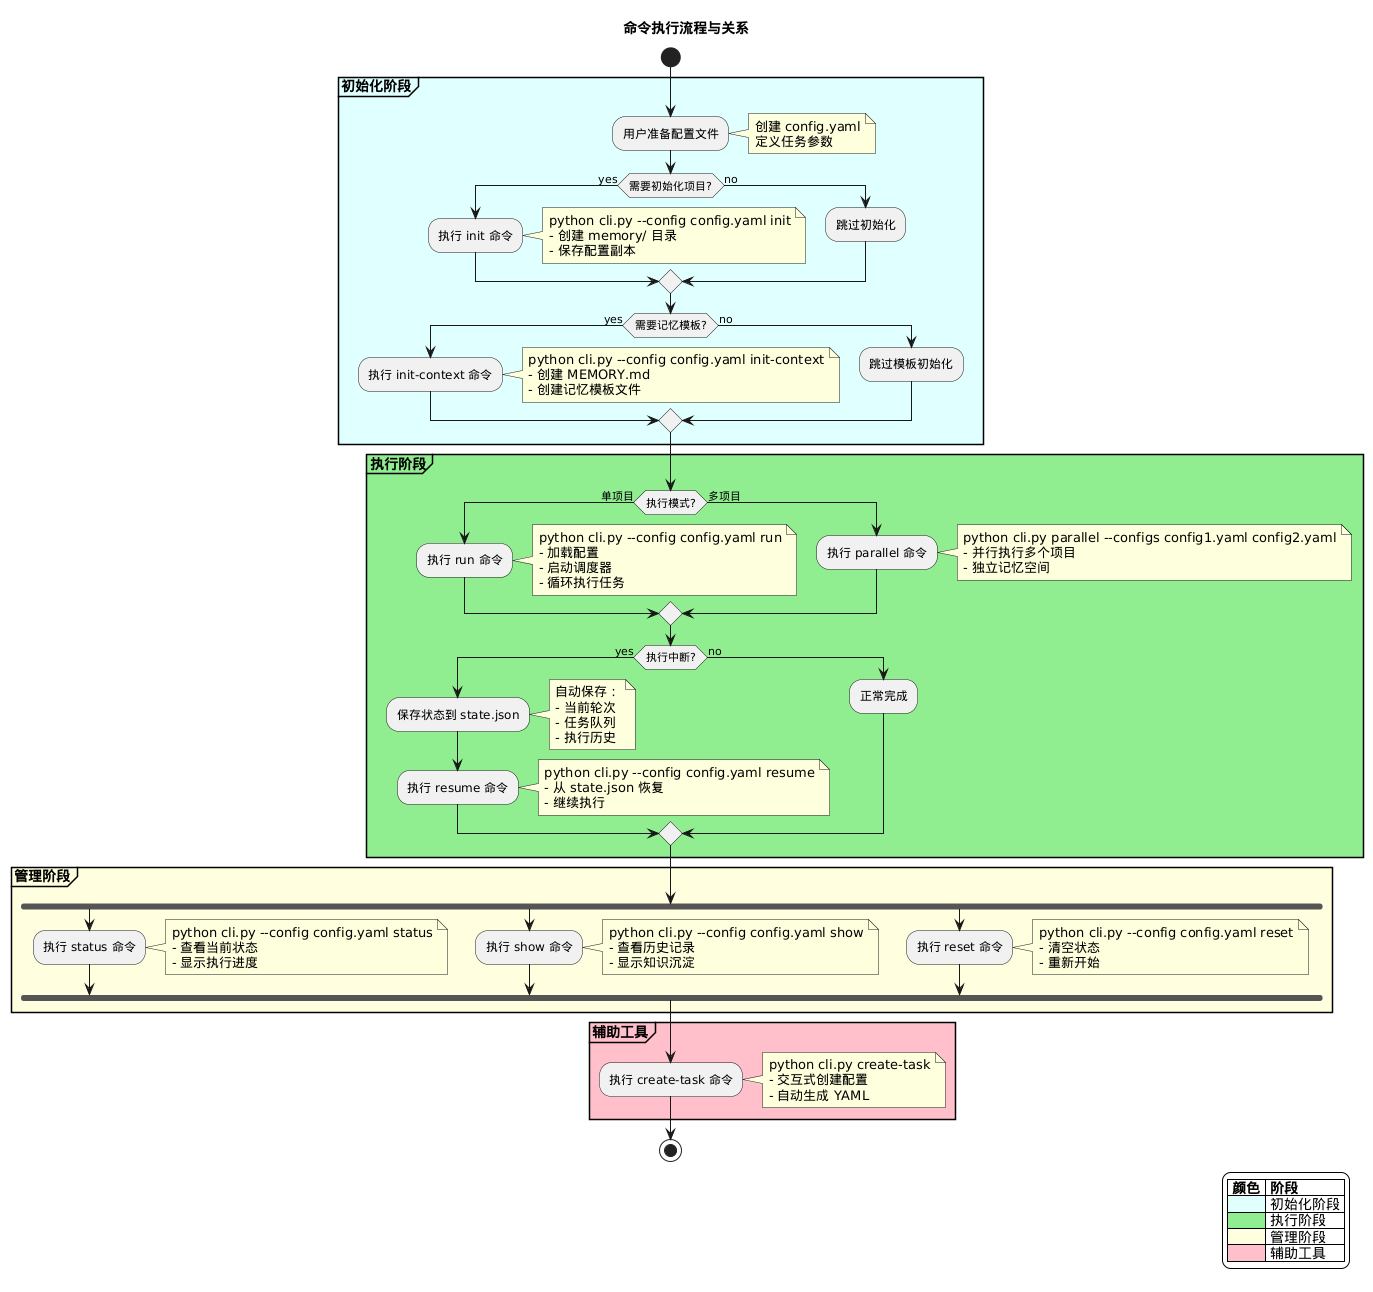

The diagram above was rendered by PlantUML. Its source (embedded in the PNG):
@startuml
skinparam backgroundColor white
skinparam defaultFontName Microsoft YaHei

title 命令执行流程与关系

' 定义配色
skinparam activity {
    BackgroundColor<<init>> LightCyan
    BackgroundColor<<exec>> LightGreen
    BackgroundColor<<manage>> LightYellow
    BackgroundColor<<query>> Pink
}

start

partition "**初始化阶段**" #LightCyan {
    :用户准备配置文件;
    note right
    创建 config.yaml
    定义任务参数
    end note

    if (需要初始化项目?) then (yes)
        :执行 init 命令;
        note right
        python cli.py --config config.yaml init
        - 创建 memory/ 目录
        - 保存配置副本
        end note
    else (no)
        :跳过初始化;
    endif

    if (需要记忆模板?) then (yes)
        :执行 init-context 命令;
        note right
        python cli.py --config config.yaml init-context
        - 创建 MEMORY.md
        - 创建记忆模板文件
        end note
    else (no)
        :跳过模板初始化;
    endif
}

partition "**执行阶段**" #LightGreen {
    if (执行模式?) then (单项目)
        :执行 run 命令;
        note right
        python cli.py --config config.yaml run
        - 加载配置
        - 启动调度器
        - 循环执行任务
        end note
    else (多项目)
        :执行 parallel 命令;
        note right
        python cli.py parallel --configs config1.yaml config2.yaml
        - 并行执行多个项目
        - 独立记忆空间
        end note
    endif

    if (执行中断?) then (yes)
        :保存状态到 state.json;
        note right
        自动保存：
        - 当前轮次
        - 任务队列
        - 执行历史
        end note

        :执行 resume 命令;
        note right
        python cli.py --config config.yaml resume
        - 从 state.json 恢复
        - 继续执行
        end note
    else (no)
        :正常完成;
    endif
}

partition "**管理阶段**" #LightYellow {
    fork
        :执行 status 命令;
        note right
        python cli.py --config config.yaml status
        - 查看当前状态
        - 显示执行进度
        end note
    fork again
        :执行 show 命令;
        note right
        python cli.py --config config.yaml show
        - 查看历史记录
        - 显示知识沉淀
        end note
    fork again
        :执行 reset 命令;
        note right
        python cli.py --config config.yaml reset
        - 清空状态
        - 重新开始
        end note
    end fork
}

partition "**辅助工具**" #Pink {
    :执行 create-task 命令;
    note right
    python cli.py create-task
    - 交互式创建配置
    - 自动生成 YAML
    end note
}

stop

legend right
    |= 颜色 |= 阶段 |
    |<#LightCyan>| 初始化阶段 |
    |<#LightGreen>| 执行阶段 |
    |<#LightYellow>| 管理阶段 |
    |<#Pink>| 辅助工具 |
endlegend

@enduml